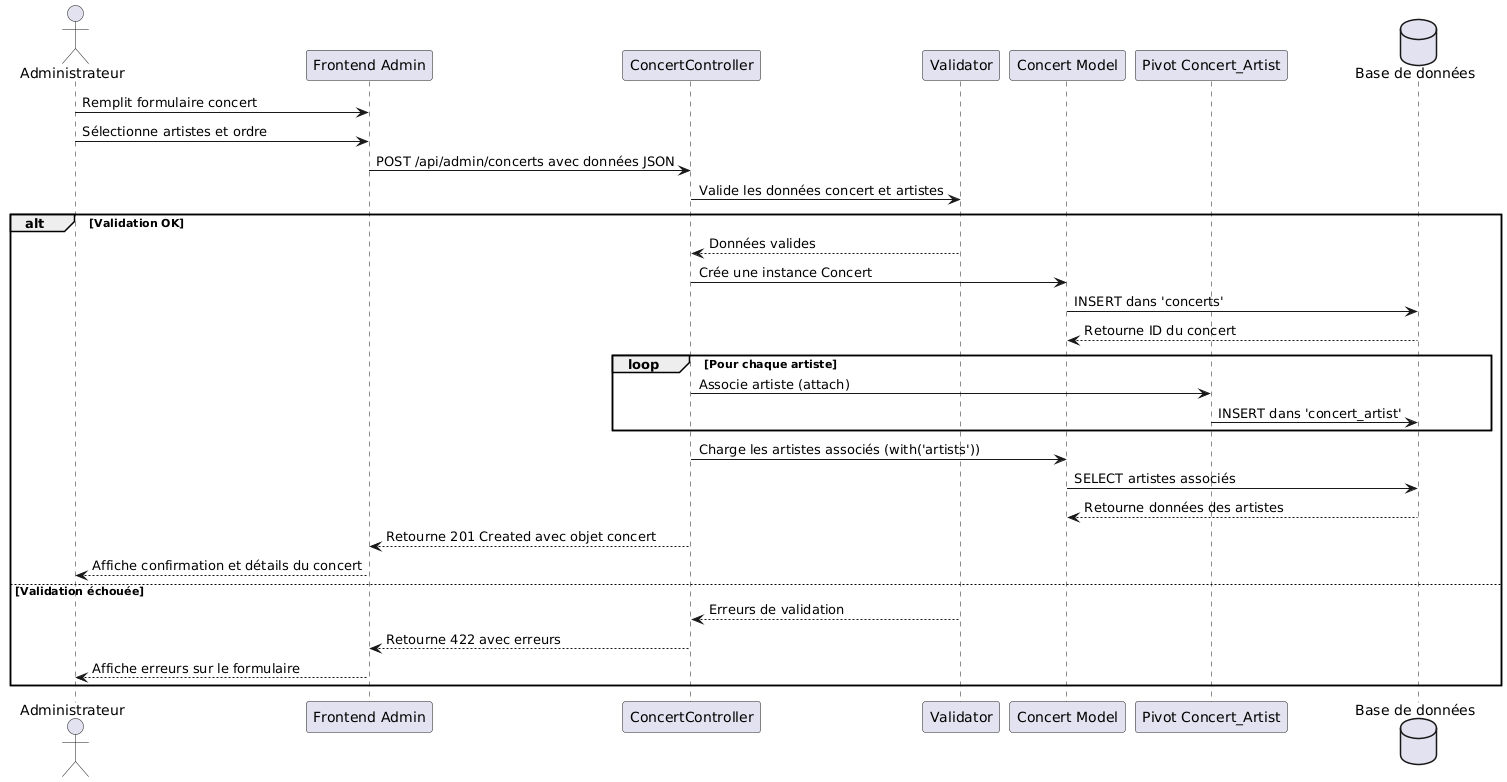

The diagram above was rendered by PlantUML. Its source (embedded in the PNG):
@startuml
actor Administrateur
participant "Frontend Admin" as F
participant "ConcertController" as API
participant "Validator" as V
participant "Concert Model" as C
participant "Pivot Concert_Artist" as P
database "Base de données" as DB

Administrateur -> F: Remplit formulaire concert
Administrateur -> F: Sélectionne artistes et ordre
F -> API: POST /api/admin/concerts avec données JSON

API -> V: Valide les données concert et artistes

alt Validation OK
    V --> API: Données valides
    API -> C: Crée une instance Concert
    C -> DB: INSERT dans 'concerts'
    DB --> C: Retourne ID du concert
    
    loop Pour chaque artiste
        API -> P: Associe artiste (attach)
        P -> DB: INSERT dans 'concert_artist'
    end
    
    API -> C: Charge les artistes associés (with('artists'))
    C -> DB: SELECT artistes associés
    DB --> C: Retourne données des artistes
    API --> F: Retourne 201 Created avec objet concert
    F --> Administrateur: Affiche confirmation et détails du concert
    
else Validation échouée
    V --> API: Erreurs de validation
    API --> F: Retourne 422 avec erreurs
    F --> Administrateur: Affiche erreurs sur le formulaire
end
@enduml